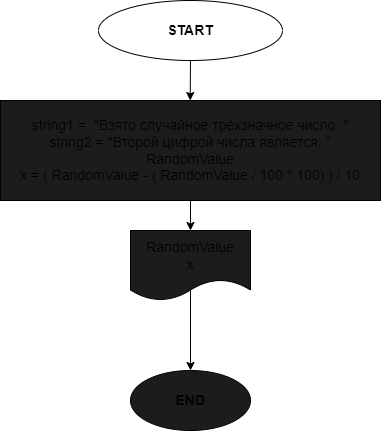

The diagram above was exported from draw.io. Its source (the exported page's mxGraphModel, read from the mxfile embedded in the PNG):
<mxGraphModel dx="1090" dy="508" grid="1" gridSize="10" guides="1" tooltips="1" connect="1" arrows="1" fold="1" page="1" pageScale="1" pageWidth="827" pageHeight="1169" math="0" shadow="0">
  <root>
    <mxCell id="0" />
    <mxCell id="1" parent="0" />
    <mxCell id="5" value="" style="edgeStyle=none;html=1;fontSize=14;" edge="1" parent="1" source="3">
      <mxGeometry relative="1" as="geometry">
        <mxPoint x="413.68181818181824" y="120" as="targetPoint" />
      </mxGeometry>
    </mxCell>
    <mxCell id="3" value="&lt;b&gt;START&lt;br&gt;&lt;/b&gt;" style="ellipse;whiteSpace=wrap;html=1;fontSize=14;" vertex="1" parent="1">
      <mxGeometry x="322" y="20" width="184" height="60" as="geometry" />
    </mxCell>
    <mxCell id="7" style="edgeStyle=none;html=1;exitX=0.5;exitY=1;exitDx=0;exitDy=0;entryX=0.5;entryY=0;entryDx=0;entryDy=0;fontSize=14;" edge="1" parent="1" target="6">
      <mxGeometry relative="1" as="geometry">
        <mxPoint x="413.5" y="200" as="sourcePoint" />
      </mxGeometry>
    </mxCell>
    <mxCell id="9" value="" style="edgeStyle=none;html=1;fontSize=14;" edge="1" parent="1" target="8">
      <mxGeometry relative="1" as="geometry">
        <mxPoint x="414" y="310" as="sourcePoint" />
      </mxGeometry>
    </mxCell>
    <mxCell id="8" value="&lt;b&gt;END&lt;/b&gt;" style="ellipse;whiteSpace=wrap;html=1;fontSize=14;fillColor=#1C1C1C;" vertex="1" parent="1">
      <mxGeometry x="354" y="390" width="120" height="60" as="geometry" />
    </mxCell>
    <mxCell id="12" style="edgeStyle=none;html=1;exitX=0.5;exitY=1;exitDx=0;exitDy=0;entryX=0.5;entryY=0;entryDx=0;entryDy=0;fontSize=14;" edge="1" parent="1" source="10" target="11">
      <mxGeometry relative="1" as="geometry" />
    </mxCell>
    <mxCell id="10" value="string1 =&amp;nbsp; &quot;Взято случайное трёхзначное число: &quot;&lt;br&gt;string2 = &quot;Второй цифрой числа является: &quot;&lt;br&gt;RandomValue&lt;br&gt;x = ( RandomValue - ( RandomValue / 100 * 100) ) / 10" style="rounded=0;whiteSpace=wrap;html=1;fontSize=14;fillColor=#1C1C1C;" vertex="1" parent="1">
      <mxGeometry x="224" y="120" width="380" height="100" as="geometry" />
    </mxCell>
    <mxCell id="11" value="RandomValue&lt;br&gt;x" style="shape=document;whiteSpace=wrap;html=1;boundedLbl=1;fontSize=14;fillColor=#1C1C1C;" vertex="1" parent="1">
      <mxGeometry x="354" y="250" width="120" height="70" as="geometry" />
    </mxCell>
  </root>
</mxGraphModel>